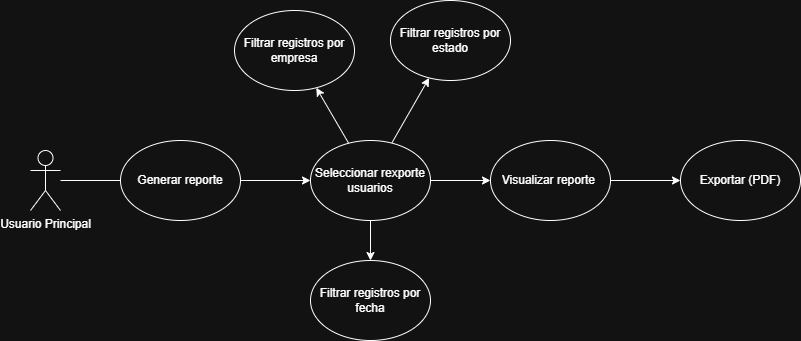

The diagram above was exported from draw.io. Its source (the exported page's mxGraphModel, read from the mxfile embedded in the PNG):
<mxGraphModel dx="741" dy="476" grid="1" gridSize="10" guides="1" tooltips="1" connect="1" arrows="1" fold="1" page="1" pageScale="1" pageWidth="827" pageHeight="1169" math="0" shadow="0">
  <root>
    <mxCell id="0" />
    <mxCell id="1" parent="0" />
    <mxCell id="hD1UKjUeGBUYeJYM8cwg-2" parent="1" style="shape=umlActor;verticalLabelPosition=bottom;verticalAlign=top;html=1;outlineConnect=0;" value="Usuario Principal" vertex="1">
      <mxGeometry height="60" width="30" x="150" y="270" as="geometry" />
    </mxCell>
    <mxCell id="hD1UKjUeGBUYeJYM8cwg-7" parent="1" style="ellipse;whiteSpace=wrap;html=1;" value="Generar reporte" vertex="1">
      <mxGeometry height="80" width="120" x="240" y="260" as="geometry" />
    </mxCell>
    <mxCell id="hD1UKjUeGBUYeJYM8cwg-9" edge="1" parent="1" source="hD1UKjUeGBUYeJYM8cwg-2" style="endArrow=none;html=1;rounded=0;" target="hD1UKjUeGBUYeJYM8cwg-7" value="">
      <mxGeometry height="50" relative="1" width="50" as="geometry">
        <mxPoint x="450" y="290" as="sourcePoint" />
        <mxPoint x="500" y="240" as="targetPoint" />
      </mxGeometry>
    </mxCell>
    <mxCell id="hD1UKjUeGBUYeJYM8cwg-27" parent="1" style="ellipse;whiteSpace=wrap;html=1;" value="Seleccionar rexporte usuarios" vertex="1">
      <mxGeometry height="80" width="120" x="430" y="260" as="geometry" />
    </mxCell>
    <mxCell id="hD1UKjUeGBUYeJYM8cwg-30" edge="1" parent="1" source="hD1UKjUeGBUYeJYM8cwg-7" style="endArrow=classic;html=1;rounded=0;" target="hD1UKjUeGBUYeJYM8cwg-27" value="">
      <mxGeometry height="50" relative="1" width="50" as="geometry">
        <mxPoint x="340" y="450" as="sourcePoint" />
        <mxPoint x="390" y="400" as="targetPoint" />
      </mxGeometry>
    </mxCell>
    <mxCell id="hD1UKjUeGBUYeJYM8cwg-40" parent="1" style="ellipse;whiteSpace=wrap;html=1;" value="Filtrar registros por empresa" vertex="1">
      <mxGeometry height="80" width="120" x="354" y="130" as="geometry" />
    </mxCell>
    <mxCell id="hD1UKjUeGBUYeJYM8cwg-41" parent="1" style="ellipse;whiteSpace=wrap;html=1;" value="Filtrar registros por estado" vertex="1">
      <mxGeometry height="80" width="120" x="510" y="120" as="geometry" />
    </mxCell>
    <mxCell id="hD1UKjUeGBUYeJYM8cwg-42" parent="1" style="ellipse;whiteSpace=wrap;html=1;" value="Filtrar registros por fecha" vertex="1">
      <mxGeometry height="80" width="120" x="430" y="380" as="geometry" />
    </mxCell>
    <mxCell id="hD1UKjUeGBUYeJYM8cwg-47" edge="1" parent="1" source="hD1UKjUeGBUYeJYM8cwg-27" style="endArrow=classic;html=1;rounded=0;" target="hD1UKjUeGBUYeJYM8cwg-40" value="">
      <mxGeometry height="50" relative="1" width="50" as="geometry">
        <mxPoint x="300" y="530" as="sourcePoint" />
        <mxPoint x="300" y="565" as="targetPoint" />
      </mxGeometry>
    </mxCell>
    <mxCell id="hD1UKjUeGBUYeJYM8cwg-49" edge="1" parent="1" source="hD1UKjUeGBUYeJYM8cwg-27" style="endArrow=classic;html=1;rounded=0;" target="hD1UKjUeGBUYeJYM8cwg-42" value="">
      <mxGeometry height="50" relative="1" width="50" as="geometry">
        <mxPoint x="620" y="480" as="sourcePoint" />
        <mxPoint x="686" y="552" as="targetPoint" />
      </mxGeometry>
    </mxCell>
    <mxCell id="hD1UKjUeGBUYeJYM8cwg-61" parent="1" style="ellipse;whiteSpace=wrap;html=1;" value="Visualizar reporte&amp;nbsp;" vertex="1">
      <mxGeometry height="80" width="120" x="610" y="260" as="geometry" />
    </mxCell>
    <mxCell id="hD1UKjUeGBUYeJYM8cwg-62" parent="1" style="ellipse;whiteSpace=wrap;html=1;" value="Exportar (PDF)" vertex="1">
      <mxGeometry height="80" width="120" x="800" y="260" as="geometry" />
    </mxCell>
    <mxCell id="hD1UKjUeGBUYeJYM8cwg-63" edge="1" parent="1" source="hD1UKjUeGBUYeJYM8cwg-27" style="endArrow=classic;html=1;rounded=0;" target="hD1UKjUeGBUYeJYM8cwg-61" value="">
      <mxGeometry height="50" relative="1" width="50" as="geometry">
        <mxPoint x="660" y="320" as="sourcePoint" />
        <mxPoint x="580" y="460" as="targetPoint" />
      </mxGeometry>
    </mxCell>
    <mxCell id="hD1UKjUeGBUYeJYM8cwg-64" edge="1" parent="1" source="hD1UKjUeGBUYeJYM8cwg-61" style="endArrow=classic;html=1;rounded=0;" target="hD1UKjUeGBUYeJYM8cwg-62" value="">
      <mxGeometry height="50" relative="1" width="50" as="geometry">
        <mxPoint x="820" y="480" as="sourcePoint" />
        <mxPoint x="820" y="540" as="targetPoint" />
      </mxGeometry>
    </mxCell>
    <mxCell id="hD1UKjUeGBUYeJYM8cwg-73" edge="1" parent="1" source="hD1UKjUeGBUYeJYM8cwg-27" style="endArrow=classic;html=1;rounded=0;" target="hD1UKjUeGBUYeJYM8cwg-41" value="">
      <mxGeometry height="50" relative="1" width="50" as="geometry">
        <mxPoint x="580" y="300" as="sourcePoint" />
        <mxPoint x="640" y="300" as="targetPoint" />
      </mxGeometry>
    </mxCell>
  </root>
</mxGraphModel>